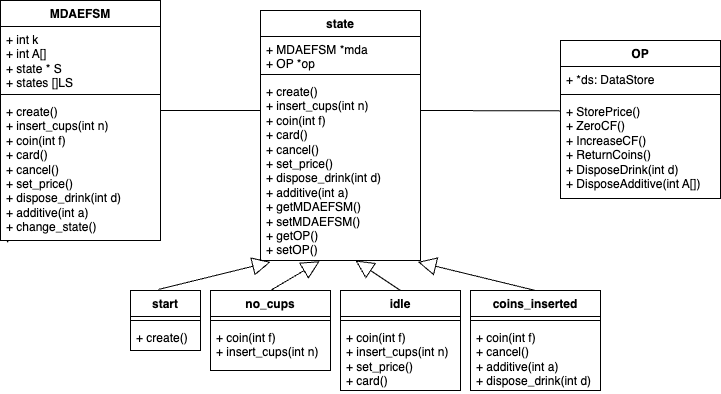

The diagram above was exported from draw.io. Its source (the exported page's mxGraphModel, read from the mxfile embedded in the PNG):
<mxGraphModel dx="1020" dy="651" grid="1" gridSize="10" guides="1" tooltips="1" connect="1" arrows="1" fold="1" page="1" pageScale="1" pageWidth="850" pageHeight="1100" math="0" shadow="0">
  <root>
    <mxCell id="NEbExjhFjMqXOEunZgtX-0" />
    <mxCell id="NEbExjhFjMqXOEunZgtX-1" parent="NEbExjhFjMqXOEunZgtX-0" />
    <mxCell id="NEbExjhFjMqXOEunZgtX-10" value="state" style="swimlane;fontStyle=1;align=center;verticalAlign=top;childLayout=stackLayout;horizontal=1;startSize=26;horizontalStack=0;resizeParent=1;resizeParentMax=0;resizeLast=0;collapsible=1;marginBottom=0;whiteSpace=wrap;html=1;" vertex="1" parent="NEbExjhFjMqXOEunZgtX-1">
      <mxGeometry x="430" y="10" width="160" height="250" as="geometry" />
    </mxCell>
    <mxCell id="NEbExjhFjMqXOEunZgtX-11" value="+ MDAEFSM *mda&lt;br&gt;+ OP *op" style="text;strokeColor=none;fillColor=none;align=left;verticalAlign=top;spacingLeft=4;spacingRight=4;overflow=hidden;rotatable=0;points=[[0,0.5],[1,0.5]];portConstraint=eastwest;whiteSpace=wrap;html=1;" vertex="1" parent="NEbExjhFjMqXOEunZgtX-10">
      <mxGeometry y="26" width="160" height="34" as="geometry" />
    </mxCell>
    <mxCell id="NEbExjhFjMqXOEunZgtX-12" value="" style="line;strokeWidth=1;fillColor=none;align=left;verticalAlign=middle;spacingTop=-1;spacingLeft=3;spacingRight=3;rotatable=0;labelPosition=right;points=[];portConstraint=eastwest;strokeColor=inherit;" vertex="1" parent="NEbExjhFjMqXOEunZgtX-10">
      <mxGeometry y="60" width="160" height="8" as="geometry" />
    </mxCell>
    <mxCell id="NEbExjhFjMqXOEunZgtX-13" value="+ create()&lt;br&gt;+ insert_cups(int n)&lt;br&gt;+ coin(int f)&lt;br&gt;+ card()&lt;br&gt;+ cancel()&lt;br&gt;+ set_price()&lt;br&gt;+ dispose_drink(int d)&lt;br&gt;+ additive(int a)&lt;br&gt;+ getMDAEFSM()&lt;br&gt;+ setMDAEFSM()&lt;br&gt;+ getOP()&lt;br&gt;+ setOP()&lt;br&gt;·" style="text;strokeColor=none;fillColor=none;align=left;verticalAlign=top;spacingLeft=4;spacingRight=4;overflow=hidden;rotatable=0;points=[[0,0.5],[1,0.5]];portConstraint=eastwest;whiteSpace=wrap;html=1;" vertex="1" parent="NEbExjhFjMqXOEunZgtX-10">
      <mxGeometry y="68" width="160" height="182" as="geometry" />
    </mxCell>
    <mxCell id="NEbExjhFjMqXOEunZgtX-22" value="OP" style="swimlane;fontStyle=1;align=center;verticalAlign=top;childLayout=stackLayout;horizontal=1;startSize=26;horizontalStack=0;resizeParent=1;resizeParentMax=0;resizeLast=0;collapsible=1;marginBottom=0;whiteSpace=wrap;html=1;" vertex="1" parent="NEbExjhFjMqXOEunZgtX-1">
      <mxGeometry x="730" y="40" width="160" height="158" as="geometry" />
    </mxCell>
    <mxCell id="NEbExjhFjMqXOEunZgtX-23" value="+ *ds: DataStore" style="text;strokeColor=none;fillColor=none;align=left;verticalAlign=top;spacingLeft=4;spacingRight=4;overflow=hidden;rotatable=0;points=[[0,0.5],[1,0.5]];portConstraint=eastwest;whiteSpace=wrap;html=1;" vertex="1" parent="NEbExjhFjMqXOEunZgtX-22">
      <mxGeometry y="26" width="160" height="24" as="geometry" />
    </mxCell>
    <mxCell id="NEbExjhFjMqXOEunZgtX-24" value="" style="line;strokeWidth=1;fillColor=none;align=left;verticalAlign=middle;spacingTop=-1;spacingLeft=3;spacingRight=3;rotatable=0;labelPosition=right;points=[];portConstraint=eastwest;strokeColor=inherit;" vertex="1" parent="NEbExjhFjMqXOEunZgtX-22">
      <mxGeometry y="50" width="160" height="8" as="geometry" />
    </mxCell>
    <mxCell id="NEbExjhFjMqXOEunZgtX-25" value="+ StorePrice()&lt;br&gt;+ ZeroCF()&lt;br&gt;+ IncreaseCF()&lt;br&gt;+ ReturnCoins()&lt;br&gt;+ DisposeDrink(int d)&lt;br&gt;+ DisposeAdditive(int A[])" style="text;strokeColor=none;fillColor=none;align=left;verticalAlign=top;spacingLeft=4;spacingRight=4;overflow=hidden;rotatable=0;points=[[0,0.5],[1,0.5]];portConstraint=eastwest;whiteSpace=wrap;html=1;" vertex="1" parent="NEbExjhFjMqXOEunZgtX-22">
      <mxGeometry y="58" width="160" height="100" as="geometry" />
    </mxCell>
    <mxCell id="NEbExjhFjMqXOEunZgtX-31" value="" style="endArrow=none;html=1;edgeStyle=orthogonalEdgeStyle;rounded=0;entryX=-0.002;entryY=0.553;entryDx=0;entryDy=0;entryPerimeter=0;" edge="1" parent="NEbExjhFjMqXOEunZgtX-1">
      <mxGeometry relative="1" as="geometry">
        <mxPoint x="590" y="110" as="sourcePoint" />
        <mxPoint x="729.6800000000001" y="110.37800000000004" as="targetPoint" />
        <Array as="points">
          <mxPoint x="600" y="110" />
        </Array>
      </mxGeometry>
    </mxCell>
    <mxCell id="-A_Fb9X-6KA7aHM0HL1x-0" value="start" style="swimlane;fontStyle=1;align=center;verticalAlign=top;childLayout=stackLayout;horizontal=1;startSize=26;horizontalStack=0;resizeParent=1;resizeParentMax=0;resizeLast=0;collapsible=1;marginBottom=0;whiteSpace=wrap;html=1;" vertex="1" parent="NEbExjhFjMqXOEunZgtX-1">
      <mxGeometry x="300" y="290" width="70" height="60" as="geometry" />
    </mxCell>
    <mxCell id="-A_Fb9X-6KA7aHM0HL1x-2" value="" style="line;strokeWidth=1;fillColor=none;align=left;verticalAlign=middle;spacingTop=-1;spacingLeft=3;spacingRight=3;rotatable=0;labelPosition=right;points=[];portConstraint=eastwest;strokeColor=inherit;" vertex="1" parent="-A_Fb9X-6KA7aHM0HL1x-0">
      <mxGeometry y="26" width="70" height="8" as="geometry" />
    </mxCell>
    <mxCell id="-A_Fb9X-6KA7aHM0HL1x-3" value="+ create()" style="text;strokeColor=none;fillColor=none;align=left;verticalAlign=top;spacingLeft=4;spacingRight=4;overflow=hidden;rotatable=0;points=[[0,0.5],[1,0.5]];portConstraint=eastwest;whiteSpace=wrap;html=1;" vertex="1" parent="-A_Fb9X-6KA7aHM0HL1x-0">
      <mxGeometry y="34" width="70" height="26" as="geometry" />
    </mxCell>
    <mxCell id="-A_Fb9X-6KA7aHM0HL1x-4" value="no_cups" style="swimlane;fontStyle=1;align=center;verticalAlign=top;childLayout=stackLayout;horizontal=1;startSize=26;horizontalStack=0;resizeParent=1;resizeParentMax=0;resizeLast=0;collapsible=1;marginBottom=0;whiteSpace=wrap;html=1;" vertex="1" parent="NEbExjhFjMqXOEunZgtX-1">
      <mxGeometry x="380" y="290" width="120" height="80" as="geometry" />
    </mxCell>
    <mxCell id="-A_Fb9X-6KA7aHM0HL1x-5" value="" style="line;strokeWidth=1;fillColor=none;align=left;verticalAlign=middle;spacingTop=-1;spacingLeft=3;spacingRight=3;rotatable=0;labelPosition=right;points=[];portConstraint=eastwest;strokeColor=inherit;" vertex="1" parent="-A_Fb9X-6KA7aHM0HL1x-4">
      <mxGeometry y="26" width="120" height="8" as="geometry" />
    </mxCell>
    <mxCell id="-A_Fb9X-6KA7aHM0HL1x-6" value="+ coin(int f)&lt;br&gt;+ insert_cups(int n)" style="text;strokeColor=none;fillColor=none;align=left;verticalAlign=top;spacingLeft=4;spacingRight=4;overflow=hidden;rotatable=0;points=[[0,0.5],[1,0.5]];portConstraint=eastwest;whiteSpace=wrap;html=1;" vertex="1" parent="-A_Fb9X-6KA7aHM0HL1x-4">
      <mxGeometry y="34" width="120" height="46" as="geometry" />
    </mxCell>
    <mxCell id="-A_Fb9X-6KA7aHM0HL1x-7" value="idle" style="swimlane;fontStyle=1;align=center;verticalAlign=top;childLayout=stackLayout;horizontal=1;startSize=26;horizontalStack=0;resizeParent=1;resizeParentMax=0;resizeLast=0;collapsible=1;marginBottom=0;whiteSpace=wrap;html=1;" vertex="1" parent="NEbExjhFjMqXOEunZgtX-1">
      <mxGeometry x="510" y="290" width="120" height="100" as="geometry" />
    </mxCell>
    <mxCell id="-A_Fb9X-6KA7aHM0HL1x-8" value="" style="line;strokeWidth=1;fillColor=none;align=left;verticalAlign=middle;spacingTop=-1;spacingLeft=3;spacingRight=3;rotatable=0;labelPosition=right;points=[];portConstraint=eastwest;strokeColor=inherit;" vertex="1" parent="-A_Fb9X-6KA7aHM0HL1x-7">
      <mxGeometry y="26" width="120" height="8" as="geometry" />
    </mxCell>
    <mxCell id="-A_Fb9X-6KA7aHM0HL1x-9" value="+ coin(int f)&lt;br&gt;+ insert_cups(int n)&lt;br&gt;+ set_price()&lt;br&gt;+ card()" style="text;strokeColor=none;fillColor=none;align=left;verticalAlign=top;spacingLeft=4;spacingRight=4;overflow=hidden;rotatable=0;points=[[0,0.5],[1,0.5]];portConstraint=eastwest;whiteSpace=wrap;html=1;" vertex="1" parent="-A_Fb9X-6KA7aHM0HL1x-7">
      <mxGeometry y="34" width="120" height="66" as="geometry" />
    </mxCell>
    <mxCell id="-A_Fb9X-6KA7aHM0HL1x-10" value="coins_inserted" style="swimlane;fontStyle=1;align=center;verticalAlign=top;childLayout=stackLayout;horizontal=1;startSize=26;horizontalStack=0;resizeParent=1;resizeParentMax=0;resizeLast=0;collapsible=1;marginBottom=0;whiteSpace=wrap;html=1;" vertex="1" parent="NEbExjhFjMqXOEunZgtX-1">
      <mxGeometry x="640" y="290" width="130" height="100" as="geometry" />
    </mxCell>
    <mxCell id="-A_Fb9X-6KA7aHM0HL1x-11" value="" style="line;strokeWidth=1;fillColor=none;align=left;verticalAlign=middle;spacingTop=-1;spacingLeft=3;spacingRight=3;rotatable=0;labelPosition=right;points=[];portConstraint=eastwest;strokeColor=inherit;" vertex="1" parent="-A_Fb9X-6KA7aHM0HL1x-10">
      <mxGeometry y="26" width="130" height="8" as="geometry" />
    </mxCell>
    <mxCell id="-A_Fb9X-6KA7aHM0HL1x-12" value="+ coin(int f)&lt;br&gt;+ cancel()&lt;br&gt;+ additive(int a)&lt;br&gt;+ dispose_drink(int d)" style="text;strokeColor=none;fillColor=none;align=left;verticalAlign=top;spacingLeft=4;spacingRight=4;overflow=hidden;rotatable=0;points=[[0,0.5],[1,0.5]];portConstraint=eastwest;whiteSpace=wrap;html=1;" vertex="1" parent="-A_Fb9X-6KA7aHM0HL1x-10">
      <mxGeometry y="34" width="130" height="66" as="geometry" />
    </mxCell>
    <mxCell id="-A_Fb9X-6KA7aHM0HL1x-13" value="" style="endArrow=block;endSize=16;endFill=0;html=1;rounded=0;exitX=0.398;exitY=-0.017;exitDx=0;exitDy=0;exitPerimeter=0;entryX=0.063;entryY=1.008;entryDx=0;entryDy=0;entryPerimeter=0;" edge="1" parent="NEbExjhFjMqXOEunZgtX-1" source="-A_Fb9X-6KA7aHM0HL1x-0" target="NEbExjhFjMqXOEunZgtX-13">
      <mxGeometry width="160" relative="1" as="geometry">
        <mxPoint x="460" y="320" as="sourcePoint" />
        <mxPoint x="440" y="250" as="targetPoint" />
      </mxGeometry>
    </mxCell>
    <mxCell id="-A_Fb9X-6KA7aHM0HL1x-15" value="" style="endArrow=block;endSize=16;endFill=0;html=1;rounded=0;exitX=0.5;exitY=0;exitDx=0;exitDy=0;entryX=0.37;entryY=1.004;entryDx=0;entryDy=0;entryPerimeter=0;" edge="1" parent="NEbExjhFjMqXOEunZgtX-1" source="-A_Fb9X-6KA7aHM0HL1x-4" target="NEbExjhFjMqXOEunZgtX-13">
      <mxGeometry x="-0.0078" width="160" relative="1" as="geometry">
        <mxPoint x="435" y="340" as="sourcePoint" />
        <mxPoint x="470" y="260" as="targetPoint" />
        <mxPoint as="offset" />
      </mxGeometry>
    </mxCell>
    <mxCell id="-A_Fb9X-6KA7aHM0HL1x-16" value="" style="endArrow=block;endSize=16;endFill=0;html=1;rounded=0;exitX=0.5;exitY=0;exitDx=0;exitDy=0;" edge="1" parent="NEbExjhFjMqXOEunZgtX-1" source="-A_Fb9X-6KA7aHM0HL1x-7">
      <mxGeometry x="-0.0078" width="160" relative="1" as="geometry">
        <mxPoint x="490" y="340" as="sourcePoint" />
        <mxPoint x="525" y="260" as="targetPoint" />
        <mxPoint as="offset" />
      </mxGeometry>
    </mxCell>
    <mxCell id="-A_Fb9X-6KA7aHM0HL1x-17" value="" style="endArrow=block;endSize=16;endFill=0;html=1;rounded=0;exitX=0.5;exitY=0;exitDx=0;exitDy=0;entryX=0.984;entryY=1.008;entryDx=0;entryDy=0;entryPerimeter=0;" edge="1" parent="NEbExjhFjMqXOEunZgtX-1" source="-A_Fb9X-6KA7aHM0HL1x-10" target="NEbExjhFjMqXOEunZgtX-13">
      <mxGeometry x="-0.0078" width="160" relative="1" as="geometry">
        <mxPoint x="650" y="300" as="sourcePoint" />
        <mxPoint x="575" y="260" as="targetPoint" />
        <mxPoint as="offset" />
      </mxGeometry>
    </mxCell>
    <mxCell id="-A_Fb9X-6KA7aHM0HL1x-18" value="MDAEFSM" style="swimlane;fontStyle=1;align=center;verticalAlign=top;childLayout=stackLayout;horizontal=1;startSize=26;horizontalStack=0;resizeParent=1;resizeParentMax=0;resizeLast=0;collapsible=1;marginBottom=0;whiteSpace=wrap;html=1;" vertex="1" parent="NEbExjhFjMqXOEunZgtX-1">
      <mxGeometry x="170" width="160" height="240" as="geometry" />
    </mxCell>
    <mxCell id="-A_Fb9X-6KA7aHM0HL1x-19" value="+ int k&lt;br&gt;+ int A[]&lt;br&gt;+ state * S&lt;br&gt;+ states []LS" style="text;strokeColor=none;fillColor=none;align=left;verticalAlign=top;spacingLeft=4;spacingRight=4;overflow=hidden;rotatable=0;points=[[0,0.5],[1,0.5]];portConstraint=eastwest;whiteSpace=wrap;html=1;" vertex="1" parent="-A_Fb9X-6KA7aHM0HL1x-18">
      <mxGeometry y="26" width="160" height="64" as="geometry" />
    </mxCell>
    <mxCell id="-A_Fb9X-6KA7aHM0HL1x-20" value="" style="line;strokeWidth=1;fillColor=none;align=left;verticalAlign=middle;spacingTop=-1;spacingLeft=3;spacingRight=3;rotatable=0;labelPosition=right;points=[];portConstraint=eastwest;strokeColor=inherit;" vertex="1" parent="-A_Fb9X-6KA7aHM0HL1x-18">
      <mxGeometry y="90" width="160" height="8" as="geometry" />
    </mxCell>
    <mxCell id="-A_Fb9X-6KA7aHM0HL1x-21" value="+ create()&lt;br&gt;+ insert_cups(int n)&lt;br&gt;+ coin(int f)&lt;br&gt;+ card()&lt;br&gt;+ cancel()&lt;br&gt;+ set_price()&lt;br&gt;+ dispose_drink(int d)&lt;br&gt;+ additive(int a)&lt;br&gt;+ change_state()&lt;br&gt;·" style="text;strokeColor=none;fillColor=none;align=left;verticalAlign=top;spacingLeft=4;spacingRight=4;overflow=hidden;rotatable=0;points=[[0,0.5],[1,0.5]];portConstraint=eastwest;whiteSpace=wrap;html=1;" vertex="1" parent="-A_Fb9X-6KA7aHM0HL1x-18">
      <mxGeometry y="98" width="160" height="142" as="geometry" />
    </mxCell>
    <mxCell id="-A_Fb9X-6KA7aHM0HL1x-22" value="" style="endArrow=none;html=1;edgeStyle=orthogonalEdgeStyle;rounded=0;" edge="1" parent="NEbExjhFjMqXOEunZgtX-1">
      <mxGeometry relative="1" as="geometry">
        <mxPoint x="330" y="110" as="sourcePoint" />
        <mxPoint x="430" y="110" as="targetPoint" />
        <Array as="points">
          <mxPoint x="340" y="110" />
        </Array>
      </mxGeometry>
    </mxCell>
  </root>
</mxGraphModel>